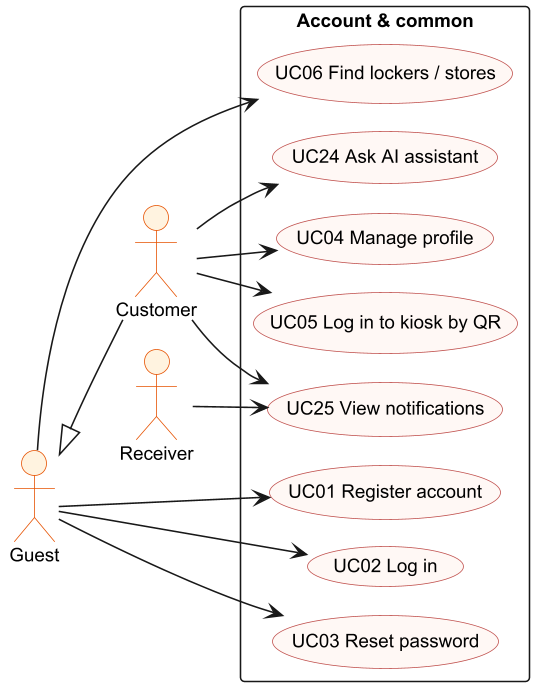

The diagram above was rendered by PlantUML. Its source (embedded in the PNG):
@startuml
!pragma layout smetana
skinparam dpi 150
skinparam defaultFontName Arial
skinparam defaultFontSize 12
skinparam shadowing false
skinparam usecase {
  BackgroundColor #FFF8F5
  BorderColor #C0504D
}
skinparam actor {
  BackgroundColor #FFF3E0
  BorderColor #E65100
}
left to right direction
actor Guest
actor Customer
actor Receiver
rectangle "Account & common" {
  usecase "UC01 Register account" as UC01
  usecase "UC02 Log in" as UC02
  usecase "UC03 Reset password" as UC03
  usecase "UC06 Find lockers / stores" as UC06
  usecase "UC04 Manage profile" as UC04
  usecase "UC05 Log in to kiosk by QR" as UC05
  usecase "UC25 View notifications" as UC25
  usecase "UC24 Ask AI assistant" as UC24
}
Guest --> UC01
Guest --> UC02
Guest --> UC03
Guest --> UC06
Customer --> UC04
Customer --> UC05
Customer --> UC25
Customer --> UC24
Receiver --> UC25
Customer -up-|> Guest
@enduml